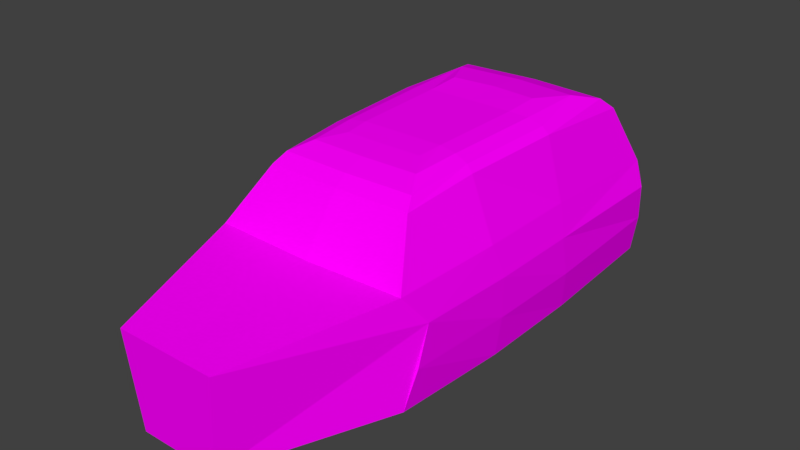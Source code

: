 # Source: taxi_0.blend  (saved by Blender 2.78.0; exported with 4.5.12 LTS)
import bpy
from mathutils import Matrix  # noqa: F401  (used for matrix-valued properties, if any)

bpy.ops.wm.read_factory_settings(use_empty=True)
scene = bpy.context.scene
scene.name = 'Scene'

# ---- collections
col_collection_1 = bpy.data.collections.new('Collection 1'); scene.collection.children.link(col_collection_1)

# ---- images (referenced by path relative to the original .blend; pixels are not part of the script)
import os
ASSET_DIR = os.environ.get("B2B_ASSET_DIR", "")  # directory of the original .blend (textures are referenced by path, not embedded)
HERE = os.path.dirname(os.path.abspath(__file__))  # packed textures are extracted next to this script under _unpacked/

def load_image(name, relpath, width, height, colorspace="sRGB"):
    """Load a texture the original file referenced (path relative to the .blend, or extracted next to this script)."""
    p = next((c for c in (os.path.join(HERE, relpath), os.path.join(ASSET_DIR, relpath)) if relpath and os.path.exists(c)), "")
    if p:
        img = bpy.data.images.load(p, check_existing=True)
        img.name = name
    else:  # same state as the original file: an image datablock whose file is absent (Cycles renders it pink)
        img = bpy.data.images.new(name, width, height)
        img.source = "FILE"
        img.filepath = "//" + (relpath or name)
    img.colorspace_settings.name = colorspace
    return img
img_check_bw_png = load_image('check_bw.png', 'textures/check_bw.png', 1024, 1024, 'sRGB')

# ---- materials (node trees are filled in below, after node groups)
mat_material = bpy.data.materials.new('Material')
mat_material.alpha_threshold = 0.0
mat_material.roughness = 0.5

# ---- material node trees
mat_material.use_nodes = True; mat_material.node_tree.nodes.clear()
_N = mat_material.node_tree.nodes; _L = mat_material.node_tree.links
n0 = _N.new('ShaderNodeOutputMaterial'); n0.name = 'Material Output'; n0.location = (300, 300)
n1 = _N.new('ShaderNodeBsdfDiffuse'); n1.name = 'Diffuse BSDF'; n1.location = (10, 300)
n2 = _N.new('ShaderNodeTexImage'); n2.name = 'Image Texture'; n2.location = (-176, 307)
n2.width = 140
n2.image = img_check_bw_png
_L.new(n1.outputs[0], n0.inputs[0])
_L.new(n2.outputs[0], n1.inputs[0])
n0.is_active_output = True

# ---- world
world_world = bpy.data.worlds.new('World'); scene.world = world_world
world_world.color = (0.05088, 0.05088, 0.05088)
world_world.use_sun_shadow = False
world_world.sun_shadow_jitter_overblur = 0.0
world_world.cycles.sampling_method = 'MANUAL'

# ---- meshes
me_cube_001 = bpy.data.meshes.new('Cube.001')
me_cube_001.from_pydata([(-0.769, 0.8953, 0.8998), (-0.789, 0.845, -1.915), (0.769, 0.8953, 0.8998), (-0.3075, 1.442, 0.1584), (-0.5806, 1.288, 0.6099), (-0.4353, 1.418, 0.3516), (-0.5353, 1.362, 0.5169), (-0.3481, 1.486, -1.069), (-0.6573, 1.301, -1.704), (-0.4928, 1.463, -1.355), (-0.606, 1.396, -1.587), (0.3075, 1.442, 0.1584), (0.5806, 1.288, 0.6099), (0.4353, 1.418, 0.3516), (0.5353, 1.362, 0.5169), (0.3481, 1.486, -1.069), (0.6573, 1.301, -1.704), (0.4928, 1.463, -1.355), (0.606, 1.396, -1.587), (0.0, 0.8896, 0.9209), (0.0, 1.486, -1.1), (0.0, 1.463, -1.393), (0.0, 1.396, -1.632), (0.0, 1.301, -1.752), (-2.98e-08, 1.442, 0.1629), (0.0, 1.418, 0.3616), (0.0, 1.362, 0.5315), (0.0, 1.288, 0.6272), (-0.7888, 0.8859, -0.8269), (0.7888, 0.8859, -0.8269), (-0.3242, 1.456, -0.0363), (-0.3447, 1.47, -0.7869), (-0.4881, 1.455, -0.8071), (-0.459, 1.44, -0.02224), (-0.6002, 1.416, -0.8228), (-0.5644, 1.4, -0.009493), (-0.651, 1.362, -0.8299), (-0.6122, 1.346, -0.001479), (0.3447, 1.47, -0.7869), (0.3242, 1.456, -0.0363), (0.459, 1.44, -0.02224), (0.4881, 1.455, -0.8071), (0.5644, 1.4, -0.009493), (0.6002, 1.416, -0.8228), (0.6122, 1.346, -0.001479), (0.651, 1.362, -0.8299), (-1.118e-08, 1.47, -0.7904), (-1.49e-08, 1.456, -0.0374), (-0.8423, 0.05972, -0.8502), (-0.8423, 0.05972, -0.01371), (-0.7786, 0.05972, 0.8844), (-0.8392, 0.6645, 0.7164), (-0.8558, 0.6463, -0.06573), (-0.8558, 0.6463, -0.7829), (0.7786, 0.05972, 0.8844), (0.8423, 0.05972, -0.01371), (0.8423, 0.05972, -0.8502), (0.8558, 0.6463, -0.7829), (0.8558, 0.6463, -0.06573), (0.8392, 0.6645, 0.7164), (0.681, 0.1082, -2.04), (-0.681, 0.1082, -2.04), (-0.759, 0.6653, -2.048), (0.759, 0.6653, -2.048), (0.7888, 0.8859, -0.007652), (-0.7888, 0.8859, -0.007652), (0.2405, 0.05972, -0.8502), (-0.2405, 0.05972, -0.8502), (0.2405, 0.05972, -0.01371), (-0.2405, 0.05972, -0.01371), (0.2405, 0.05972, 0.8844), (-0.2405, 0.05972, 0.8844), (-0.8592, 0.6463, -1.893), (0.8106, 0.08776, -1.907), (-0.8106, 0.08776, -1.907), (0.8592, 0.6463, -1.893), (-0.2405, 0.08776, -1.612), (0.2405, 0.08776, -1.612), (0.789, 0.845, -1.915), (0.3894, 0.79, 2.075), (-0.3894, 0.79, 2.075), (-0.3112, 0.05972, 2.044), (0.3112, 0.05972, 2.044), (0.878, 0.353, -0.8165), (0.8676, 0.353, -0.03972), (0.8271, 0.3621, 0.8004), (-0.878, 0.353, -0.8165), (-0.8676, 0.353, -0.03972), (-0.8271, 0.3621, 0.8004), (-0.72, 0.3867, -2.076), (0.72, 0.3867, -2.076), (-0.8449, 0.367, -1.924), (0.8449, 0.367, -1.924), (0.0, 0.1082, -2.068), (7.451e-08, 0.6653, -2.076), (-4.47e-08, 0.79, 2.075), (-1.192e-07, 0.8859, -0.007652), (-1.192e-07, 0.8859, -0.8269), (-2.98e-08, 0.05972, -0.8502), (-2.98e-08, 0.05972, -0.01371), (-2.98e-08, 0.05972, 0.8844), (0.0, 0.05972, 2.044), (0.0, 0.845, -1.967), (-2.98e-08, 0.08776, -1.612), (4.47e-08, 0.3867, -2.104)], [], [(64, 44, 12, 2), (46, 31, 30, 47), (28, 36, 8, 1), (31, 7, 9, 32), (32, 9, 10, 34), (102, 23, 16, 78), (20, 15, 17, 21), (21, 17, 18, 22), (34, 10, 8, 36), (39, 11, 13, 40), (40, 13, 14, 42), (47, 30, 3, 24), (24, 3, 5, 25), (25, 5, 6, 26), (26, 6, 4, 27), (22, 18, 16, 23), (2, 12, 27, 19), (14, 26, 27, 12), (13, 25, 26, 14), (19, 27, 4, 0), (10, 22, 23, 8), (9, 21, 22, 10), (7, 20, 21, 9), (42, 14, 12, 44), (11, 24, 25, 13), (39, 47, 24, 11), (15, 20, 46, 38), (18, 43, 45, 16), (43, 42, 44, 45), (17, 41, 43, 18), (41, 40, 42, 43), (15, 38, 41, 17), (38, 39, 40, 41), (6, 35, 37, 4), (35, 34, 36, 37), (5, 33, 35, 6), (33, 32, 34, 35), (3, 30, 33, 5), (30, 31, 32, 33), (0, 4, 37, 65), (65, 37, 36, 28), (78, 16, 45, 29), (29, 45, 44, 64), (1, 8, 23, 102), (20, 7, 31, 46), (62, 94, 104, 89), (0, 51, 80), (91, 72, 62, 89), (59, 2, 79), (92, 75, 57, 83), (83, 57, 58, 84), (84, 58, 59, 85), (0, 65, 52, 51), (65, 28, 53, 52), (91, 86, 53, 72), (86, 87, 52, 53), (87, 88, 51, 52), (77, 73, 56, 66), (66, 56, 55, 68), (68, 55, 54, 70), (49, 69, 71, 50), (71, 100, 101, 81), (48, 67, 69, 49), (69, 99, 100, 71), (74, 76, 67, 48), (67, 98, 99, 69), (58, 57, 29, 64), (76, 103, 98, 67), (59, 58, 64, 2), (29, 97, 96, 64), (79, 82, 59), (64, 96, 19, 2), (2, 19, 95, 79), (104, 93, 61, 89), (50, 71, 81), (80, 51, 81), (63, 94, 102, 78), (57, 75, 78, 29), (78, 102, 97, 29), (61, 76, 74), (60, 73, 77), (75, 63, 78), (62, 72, 1), (28, 1, 72, 53), (82, 70, 54), (59, 82, 54, 85), (81, 51, 88, 50), (61, 93, 103, 76), (92, 90, 63, 75), (101, 82, 79, 95), (93, 60, 77, 103), (97, 102, 1, 28), (102, 94, 62, 1), (104, 90, 60, 93), (95, 19, 0, 80), (19, 96, 65, 0), (96, 97, 28, 65), (103, 77, 66, 98), (98, 66, 68, 99), (99, 68, 70, 100), (101, 100, 70, 82), (38, 46, 47, 39), (63, 90, 104, 94), (73, 60, 90, 92), (49, 50, 88, 87), (48, 49, 87, 86), (74, 48, 86, 91), (55, 84, 85, 54), (56, 83, 84, 55), (73, 92, 83, 56), (74, 91, 89, 61), (81, 101, 95, 80)])
_uv = me_cube_001.uv_layers.new(name='UVMap')
_uv.uv.foreach_set('vector', [0.5048, 7.579, 2.77, 7.599, 2.616, 10.41, 0.6174, 11.77, -3.174, -7.587, -1.591, -7.564, -1.704, -4.114, -3.194, -4.129, -2.937, 6.375, -5.199, 6.405, -5.065, 2.406, -2.913, 1.367, -6.727, 6.654, -6.761, 5.358, -6.124, 4.035, -6.074, 6.536, -6.074, 6.536, -6.124, 4.035, -5.543, 2.958, -5.535, 6.446, -3.134, -14.45, -3.148, -12.16, -6.14, -12.02, -6.761, -14.33, -3.166, -9.008, -4.764, -8.883, -5.412, -10.21, -3.158, -10.35, -3.158, -10.35, -5.412, -10.21, -5.911, -11.33, -3.152, -11.47, -5.535, 6.446, -5.543, 2.958, -5.065, 2.406, -5.199, 6.405, 4.234, 7.511, 4.243, 8.41, 3.584, 9.254, 3.612, 7.537, 3.612, 7.537, 3.584, 9.254, 3.017, 9.986, 3.097, 7.57, -3.194, -4.129, -1.704, -4.114, -1.787, -3.218, -3.199, -3.207, -3.199, -3.207, -1.787, -3.218, -1.207, -2.318, -3.205, -2.29, -3.205, -2.29, -1.207, -2.318, -0.7546, -1.51, -3.209, -1.471, -3.209, -1.471, -0.7546, -1.51, -0.5495, -0.963, -3.213, -0.9176, -3.152, -11.47, -5.911, -11.33, -6.14, -12.02, -3.148, -12.16, -6.761, 1.242, -5.875, -0.9938, -3.213, -0.9176, -3.226, 1.352, -5.663, -1.539, -3.209, -1.471, -3.213, -0.9176, -5.875, -0.9938, -5.202, -2.341, -3.205, -2.29, -3.209, -1.471, -5.663, -1.539, -3.226, 1.352, -3.213, -0.9176, -0.5495, -0.963, 0.3104, 1.283, -0.3934, -11.3, -3.152, -11.47, -3.148, -12.16, -0.157, -11.99, -0.9058, -10.18, -3.158, -10.35, -3.152, -11.47, -0.3934, -11.3, -1.569, -8.864, -3.166, -9.008, -3.158, -10.35, -0.9058, -10.18, 3.097, 7.57, 3.017, 9.986, 2.616, 10.41, 2.77, 7.599, -4.611, -3.234, -3.199, -3.207, -3.205, -2.29, -5.202, -2.341, -4.684, -4.131, -3.194, -4.129, -3.199, -3.207, -4.611, -3.234, -4.764, -8.883, -3.166, -9.008, -3.174, -7.587, -4.758, -7.582, 3.135, 0.3836, 3.127, 3.872, 2.791, 3.831, 2.658, -0.1681, 3.127, 3.872, 3.097, 7.57, 2.77, 7.599, 2.791, 3.831, 3.717, 1.461, 3.666, 3.961, 3.127, 3.872, 3.135, 0.3836, 3.666, 3.961, 3.612, 7.537, 3.097, 7.57, 3.127, 3.872, 4.353, 2.784, 4.319, 4.079, 3.666, 3.961, 3.717, 1.461, 4.319, 4.079, 4.234, 7.511, 3.612, 7.537, 3.666, 3.961, -5.425, 12.56, -5.505, 10.14, -5.178, 10.17, -5.024, 12.99, -5.505, 10.14, -5.535, 6.446, -5.199, 6.405, -5.178, 10.17, -5.992, 11.83, -6.02, 10.11, -5.505, 10.14, -5.425, 12.56, -6.02, 10.11, -6.074, 6.536, -5.535, 6.446, -5.505, 10.14, -6.651, 10.98, -6.641, 10.09, -6.02, 10.11, -5.992, 11.83, -6.641, 10.09, -6.727, 6.654, -6.074, 6.536, -6.02, 10.11, -3.025, 14.34, -5.024, 12.99, -5.178, 10.17, -2.913, 10.15, -2.913, 10.15, -5.178, 10.17, -5.199, 6.405, -2.937, 6.375, 0.5048, -1.208, 2.658, -0.1681, 2.791, 3.831, 0.5288, 3.8, 0.5288, 3.8, 2.791, 3.831, 2.77, 7.599, 0.5048, 7.579, 0.4904, -14.29, -0.157, -11.99, -3.148, -12.16, -3.134, -14.45, -3.166, -9.008, -1.569, -8.864, -1.591, -7.564, -3.174, -7.587, 1.333, 12.8, 4.698, 12.8, 4.698, 14.1, 1.458, 14.02, 7.748, -1.466, 8.827, -2.324, 8.097, 4.178, 0.5173, 14.08, 0.5048, 12.72, 1.333, 12.8, 1.458, 14.02, 14.41, -2.323, 15.49, -1.464, 15.13, 4.179, 13.06, -14.45, 14.35, -14.31, 14.35, -9.193, 12.99, -9.35, 12.99, -9.35, 14.35, -9.193, 14.34, -5.892, 12.99, -5.776, 12.99, -5.776, 14.34, -5.892, 14.41, -2.323, 13.04, -1.999, 7.748, -1.466, 7.759, -5.619, 8.901, -5.893, 8.827, -2.324, 7.759, -5.619, 7.748, -9.395, 8.896, -9.194, 8.901, -5.893, 10.19, -14.45, 10.25, -9.35, 8.896, -9.194, 8.898, -14.31, 10.25, -9.35, 10.25, -5.776, 8.901, -5.893, 8.896, -9.194, 10.25, -5.776, 10.2, -1.999, 8.827, -2.324, 8.901, -5.893, -9.532, -12.36, -6.919, -13.71, -6.775, -8.87, -9.532, -8.87, -9.532, -8.87, -6.775, -8.87, -6.775, -5.038, -9.532, -5.038, -9.532, -5.038, -6.775, -5.038, -7.067, -0.9236, -9.532, -0.9236, -14.49, -5.038, -11.74, -5.038, -11.74, -0.9236, -14.2, -0.9236, -11.74, -0.9236, -10.63, -0.9236, -10.63, 4.388, -12.06, 4.388, -14.49, -8.87, -11.74, -8.87, -11.74, -5.038, -14.49, -5.038, -11.74, -5.038, -10.63, -5.038, -10.63, -0.9236, -11.74, -0.9236, -14.35, -13.71, -11.74, -12.36, -11.74, -8.87, -14.49, -8.87, -11.74, -8.87, -10.63, -8.87, -10.63, -5.038, -11.74, -5.038, 14.34, -5.892, 14.35, -9.193, 15.49, -9.393, 15.48, -5.617, -11.74, -12.36, -10.63, -12.36, -10.63, -8.87, -11.74, -8.87, 14.41, -2.323, 14.34, -5.892, 15.48, -5.617, 15.49, -1.464, 0.5052, -9.23, 4.119, -9.229, 4.118, -5.476, 0.5048, -5.477, 15.13, 4.179, 11.76, 4.221, 14.41, -2.323, 0.5048, -5.477, 4.118, -5.476, 4.118, -1.222, 0.5947, -1.319, -7.111, 13.14, -10.63, 13.04, -10.63, 7.736, -8.85, 7.736, 4.698, 14.1, 4.698, 15.4, 1.497, 15.34, 1.458, 14.02, -14.2, -0.9236, -11.74, -0.9236, -12.06, 4.388, 8.097, 4.178, 8.827, -2.324, 11.47, 4.222, 8.063, 12.8, 4.698, 12.8, 4.698, 11.78, 8.367, 11.83, 14.35, -9.193, 14.35, -14.31, 15.32, -14.41, 15.49, -9.393, 0.5048, -14.22, 4.119, -14.45, 4.119, -9.229, 0.5052, -9.23, -13.75, -14.33, -11.74, -12.36, -14.35, -13.71, -7.514, -14.33, -6.919, -13.71, -9.532, -12.36, 8.891, 12.72, 8.063, 12.8, 8.367, 11.83, 1.333, 12.8, 0.5048, 12.72, 1.029, 11.83, 7.748, -9.395, 7.926, -14.41, 8.898, -14.31, 8.896, -9.194, -9.208, 4.388, -9.532, -0.9236, -7.067, -0.9236, 14.41, -2.323, 11.76, 4.221, 11.68, -1.51, 13.04, -1.999, 11.47, 4.222, 8.827, -2.324, 10.2, -1.999, 11.55, -1.509, -13.75, -14.33, -10.63, -14.45, -10.63, -12.36, -11.74, -12.36, 8.879, 14.08, 7.938, 14.02, 8.063, 12.8, 8.891, 12.72, -10.63, 4.388, -9.208, 4.388, -8.85, 7.736, -10.63, 7.736, -10.63, -14.45, -7.514, -14.33, -9.532, -12.36, -10.63, -12.36, 4.119, -9.229, 4.119, -14.45, 7.734, -14.22, 7.732, -9.229, 4.698, 11.78, 4.698, 12.8, 1.333, 12.8, 1.029, 11.83, 4.698, 14.1, 7.938, 14.02, 7.9, 15.34, 4.698, 15.4, -10.63, 7.736, -10.63, 13.04, -14.16, 13.14, -12.42, 7.736, 4.118, -1.222, 4.118, -5.476, 7.732, -5.476, 7.641, -1.318, 4.118, -5.476, 4.119, -9.229, 7.732, -9.229, 7.732, -5.476, -10.63, -12.36, -9.532, -12.36, -9.532, -8.87, -10.63, -8.87, -10.63, -8.87, -9.532, -8.87, -9.532, -5.038, -10.63, -5.038, -10.63, -5.038, -9.532, -5.038, -9.532, -0.9236, -10.63, -0.9236, -10.63, 4.388, -10.63, -0.9236, -9.532, -0.9236, -9.208, 4.388, -4.758, -7.582, -3.174, -7.587, -3.194, -4.129, -4.684, -4.131, 8.063, 12.8, 7.938, 14.02, 4.698, 14.1, 4.698, 12.8, 8.802, 15.45, 7.9, 15.34, 7.938, 14.02, 8.879, 14.08, 11.61, -5.645, 11.55, -1.509, 10.2, -1.999, 10.25, -5.776, 11.61, -9.506, 11.61, -5.645, 10.25, -5.776, 10.25, -9.35, 11.49, -14.38, 11.61, -9.506, 10.25, -9.35, 10.19, -14.45, 11.63, -5.647, 12.99, -5.776, 13.04, -1.999, 11.68, -1.51, 11.63, -9.507, 12.99, -9.35, 12.99, -5.776, 11.63, -5.647, 11.76, -14.38, 13.06, -14.45, 12.99, -9.35, 11.63, -9.507, 0.5939, 15.45, 0.5173, 14.08, 1.458, 14.02, 1.497, 15.34, -12.06, 4.388, -10.63, 4.388, -10.63, 7.736, -12.42, 7.736])
me_cube_001.materials.append(mat_material)
me_cube_001.use_remesh_preserve_volume = False
me_cube_001.use_remesh_preserve_attributes = False
me_cube_001.use_mirror_vertex_groups = False
me_cube_001.update()
me_cube = bpy.data.meshes.new('Cube')
me_cube.from_pydata([(-0.9014, -2.28, -0.2861), (-0.9014, -2.28, 1.484), (-0.9014, 2.28, -0.2861), (-0.9014, 2.28, 1.484), (0.9014, -2.28, -0.2861), (0.9014, -2.28, 1.484), (0.9014, 2.28, -0.2861), (0.9014, 2.28, 1.484)], [(2, 0), (0, 1), (1, 3), (3, 2), (6, 2), (3, 7), (7, 6), (4, 6), (7, 5), (5, 4), (0, 4), (5, 1)], [])
me_cube.use_remesh_preserve_volume = False
me_cube.use_remesh_preserve_attributes = False
me_cube.use_mirror_vertex_groups = False
me_cube.update()

# ---- objects
ob_cab_body = bpy.data.objects.new('cab_body', me_cube_001)
ob_bounds = bpy.data.objects.new('Bounds', me_cube)

# ---- transforms, parenting, visibility, modifiers, constraints
ob_cab_body.location = (0.0, 0.0, 0.0)
ob_cab_body.rotation_euler = (1.571, -0.0, 0.0)
ob_cab_body.lineart.crease_threshold = 0.0
ob_bounds.location = (0.0, 0.0, 0.0)
ob_bounds.hide_viewport = True
ob_bounds.hide_select = True
ob_bounds.hide_render = True
ob_bounds.lineart.crease_threshold = 0.0

# ---- collection membership
col_collection_1.objects.link(ob_cab_body)
col_collection_1.objects.link(ob_bounds)

# ---- scene / render settings (as saved in the file)
scene.frame_start = 1; scene.frame_end = 250; scene.frame_set(0)
scene.render.engine = 'CYCLES'
scene.render.resolution_percentage = 50
scene.render.dither_intensity = 0.0
scene.cycles.use_denoising = False
scene.cycles.samples = 128
scene.cycles.sampling_pattern = 'TABULATED_SOBOL'
scene.cycles.light_sampling_threshold = 0.0
scene.cycles.use_adaptive_sampling = False
scene.cycles.use_light_tree = False
scene.cycles.blur_glossy = 0.0
scene.cycles.sample_clamp_indirect = 0.0
scene.view_settings.view_transform = 'Standard'
bpy.context.view_layer.update()

# ---- added for rendering (the .blend has no active camera and no usable light): camera, sun
cam_auto = bpy.data.cameras.new('AutoCamera')
cam_auto.lens = 50.0
cam_auto.sensor_width = 36.0
cam_auto.clip_end = 1000.0
ob_auto_camera = bpy.data.objects.new('AutoCamera', cam_auto)
scene.collection.objects.link(ob_auto_camera)
ob_auto_camera.location = (4.39653, -5.26151, 4.29018)
ob_auto_camera.rotation_euler = (1.09748, -7.21219e-08, 0.694738)
scene.camera = ob_auto_camera
light_auto_sun = bpy.data.lights.new('AutoSun', 'SUN')
light_auto_sun.energy = 3.0
light_auto_sun.angle = 0.0523599
ob_auto_sun = bpy.data.objects.new('AutoSun', light_auto_sun)
scene.collection.objects.link(ob_auto_sun)
ob_auto_sun.rotation_euler = (0.872665, 0.174533, 0.523599)
bpy.context.view_layer.update()
